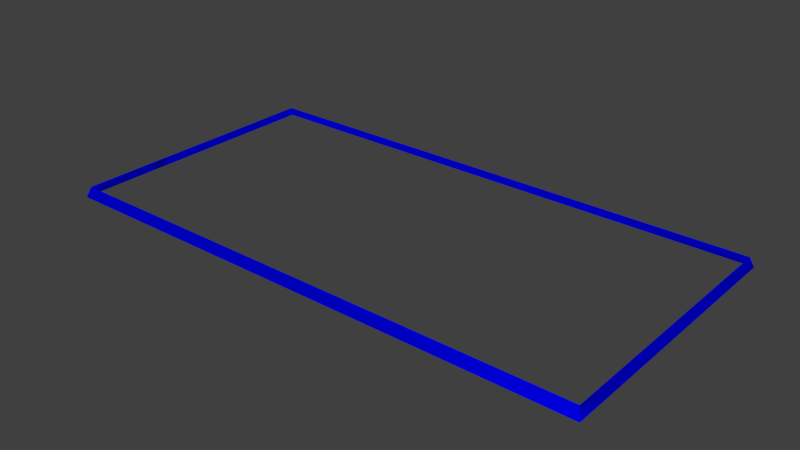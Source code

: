 # Source: cityblocks_zoom.blend  (saved by Blender 2.74.0; exported with 4.5.12 LTS)
import bpy
from mathutils import Matrix  # noqa: F401  (used for matrix-valued properties, if any)

bpy.ops.wm.read_factory_settings(use_empty=True)
scene = bpy.context.scene
scene.name = 'Scene'

# ---- collections
col_collection_1 = bpy.data.collections.new('Collection 1'); scene.collection.children.link(col_collection_1)

# ---- materials (node trees are filled in below, after node groups)
mat_material__27 = bpy.data.materials.new('Material #27')
mat_material__27.alpha_threshold = 0.0
mat_material__27.use_transparent_shadow = False
mat_material__27.diffuse_color = (0.0, 0.0, 0.7647, 1.0)
mat_material__27.specular_color = (0.0, 0.0, 0.0)
mat_material__27.roughness = 0.5

# ---- material node trees

# ---- world
world_world = bpy.data.worlds.new('World'); scene.world = world_world
world_world.color = (0.05088, 0.05088, 0.05088)
world_world.use_sun_shadow = False
world_world.sun_shadow_jitter_overblur = 0.0
world_world.cycles.sampling_method = 'MANUAL'
world_world.cycles.sample_map_resolution = 256

# ---- meshes
me_untitled = bpy.data.meshes.new('Untitled')
me_untitled.from_pydata([(-2.87e+05, -1.465e+05, -5445.0), (2.889e+05, -1.47e+05, -5445.0), (-2.87e+05, 1.459e+05, -5445.0), (2.889e+05, 1.459e+05, -5445.0), (2.889e+05, 2.803e+04, -5445.0), (-2.87e+05, 3.082e+04, -5445.0), (-2.87e+05, 1.56e+04, -5445.0), (2.889e+05, 1.382e+04, -5445.0), (2.889e+05, 8.127e+04, -5445.0), (-2.87e+05, 8.852e+04, -5445.0), (-2.148e+05, -1.465e+05, -5445.0), (-2.079e+05, 1.459e+05, -5445.0), (2.889e+05, 7.07e+04, -5445.0), (-2.87e+05, 7.795e+04, -5445.0), (-2.87e+05, -6.786e+04, -5445.0), (-9.879e+04, 1.459e+05, -5445.0), (-8.74e+04, 1.459e+05, -5445.0), (-3.23e+04, -1.465e+05, -5445.0), (-3.624e+04, 1.459e+05, -5445.0), (1.193e+05, -1.466e+05, -5445.0), (-2.129e+04, 1.459e+05, -5445.0), (2.88e+04, 1.459e+05, -5445.0), (4.013e+04, 1.459e+05, -5445.0), (1.192e+05, 1.459e+05, -5445.0), (1.348e+05, 1.459e+05, -5445.0), (-2.043e+05, -1.465e+05, -5445.0), (-1.974e+05, 1.459e+05, -5445.0), (-1.369e+05, -1.465e+05, -5445.0), (-1.368e+05, -1.423e+05, 5457.0), (-1.205e+05, -1.465e+05, -5445.0), (2.889e+05, -1.003e+05, -5445.0), (2.889e+05, -8.923e+04, -5445.0), (-2.87e+05, -4.144e+04, -5445.0), (-2.87e+05, -5.819e+04, -5250.0), (-2.87e+05, -5.777e+04, -5445.0), (-1.676e+05, 1.459e+05, -5445.0), (-1.791e+05, 1.459e+05, -5445.0), (2.889e+05, -1.47e+05, -5445.0), (-2.833e+05, 8.852e+04, 5457.0), (2.851e+05, 8.127e+04, 5457.0), (2.851e+05, 7.07e+04, 5457.0), (-9.879e+04, 1.414e+05, 5457.0), (-8.74e+04, 1.414e+05, 5457.0), (-3.624e+04, 1.414e+05, 5457.0), (-2.129e+04, 1.414e+05, 5457.0), (2.88e+04, 1.414e+05, 5457.0), (1.348e+05, 1.414e+05, 5457.0), (-1.791e+05, 1.414e+05, 5457.0), (2.851e+05, -8.927e+04, 5457.0), (2.851e+05, -1.003e+05, 5457.0), (-2.833e+05, -1.423e+05, 5457.0), (-2.148e+05, -1.423e+05, 5457.0), (-2.043e+05, -1.423e+05, 5457.0), (-2.833e+05, -6.786e+04, 5457.0), (-3.23e+04, -1.423e+05, 5457.0), (1.193e+05, -1.423e+05, 5457.0), (-1.206e+05, -1.423e+05, 5457.0), (-2.833e+05, -5.777e+04, 5457.0), (2.851e+05, -1.423e+05, 5457.0), (-2.833e+05, -5.844e+04, 5457.0), (2.851e+05, -1.423e+05, 5457.0), (-2.833e+05, 1.414e+05, 5457.0), (2.851e+05, 1.414e+05, 5457.0), (-2.832e+05, 3.082e+04, 5457.0), (2.851e+05, 2.803e+04, 5457.0), (2.851e+05, 1.382e+04, 5457.0), (-2.833e+05, 1.56e+04, 5457.0), (-2.079e+05, 1.414e+05, 5457.0), (-2.832e+05, 7.795e+04, 5457.0), (4.013e+04, 1.414e+05, 5457.0), (1.192e+05, 1.414e+05, 5457.0), (-1.676e+05, 1.414e+05, 5457.0), (-1.974e+05, 1.414e+05, 5457.0), (-2.833e+05, -4.274e+04, 5457.0)], [], [(0, 10, 51, 50), (3, 24, 46, 62), (2, 9, 38, 61), (12, 40, 64, 4), (6, 66, 63, 5), (4, 64, 65, 7), (32, 73, 66, 6), (13, 68, 38, 9), (3, 62, 39, 8), (25, 52, 51, 10), (2, 61, 67, 11), (8, 39, 40, 12), (5, 63, 68, 13), (60, 1, 30, 49), (0, 50, 53, 14), (11, 67, 72, 26), (15, 41, 42, 16), (16, 42, 43, 18), (19, 55, 54, 17), (18, 43, 44, 20), (19, 37, 58, 55), (20, 44, 45, 21), (21, 45, 69, 22), (22, 69, 70, 23), (23, 70, 46, 24), (72, 47, 36, 26), (25, 27, 28, 52), (28, 27, 29, 56, 52), (17, 54, 56, 29), (31, 7, 65, 48), (48, 49, 30, 31), (33, 59, 73, 32), (53, 57, 34, 14), (41, 15, 35, 71), (71, 35, 36, 47)])
me_untitled.polygons.foreach_set('use_smooth', [True] * 35)
_k = set([(0, 50), (2, 61), (3, 62)])
me_untitled.attributes.new('sharp_edge', 'BOOLEAN', 'EDGE').data.foreach_set('value', [ (min(e.vertices), max(e.vertices)) in _k for e in me_untitled.edges])
_uv = me_untitled.uv_layers.new(name='UVChannel_1')
_uv.uv.foreach_set('vector', [0.01, 0.05456, 0.1165, 0.05456, 0.1165, 0.07403, 0.01, 0.07403, 0.01, 0.03228, 0.2594, 0.03228, 0.2594, 0.05175, 0.01, 0.05175, 0.5908, 0.05456, 0.6867, 0.05456, 0.6867, 0.07403, 0.5908, 0.07403, 0.3901, 0.09914, 0.3901, 0.1186, 0.3139, 0.1186, 0.3139, 0.09914, 0.8169, 0.05456, 0.8169, 0.07403, 0.7897, 0.07403, 0.7897, 0.05456, 0.3139, 0.09914, 0.3139, 0.1186, 0.2886, 0.1186, 0.2886, 0.09914, 0.9187, 0.05456, 0.921, 0.07403, 0.8169, 0.07403, 0.8169, 0.05456, 0.7055, 0.05456, 0.7055, 0.07403, 0.6867, 0.07403, 0.6867, 0.05456, 0.5178, 0.09914, 0.5178, 0.1186, 0.409, 0.1186, 0.409, 0.09914, 0.1351, 0.05456, 0.1351, 0.07403, 0.1165, 0.07403, 0.1165, 0.05456, 0.99, 0.03228, 0.99, 0.05175, 0.8712, 0.05175, 0.8712, 0.03228, 0.409, 0.09914, 0.409, 0.1186, 0.3901, 0.1186, 0.3901, 0.09914, 0.7897, 0.05456, 0.7897, 0.07403, 0.7055, 0.07403, 0.7055, 0.05456, 0.01, 0.1186, 0.01, 0.09914, 0.08479, 0.09914, 0.08483, 0.1186, 0.6683, 0.07684, 0.6683, 0.09631, 0.6077, 0.09631, 0.6077, 0.07684, 0.8712, 0.03228, 0.8712, 0.05175, 0.8525, 0.05175, 0.8525, 0.03228, 0.6764, 0.03228, 0.6764, 0.05175, 0.6561, 0.05175, 0.6561, 0.03228, 0.6561, 0.03228, 0.6561, 0.05175, 0.5647, 0.05175, 0.5647, 0.03228, 0.467, 0.05456, 0.467, 0.07403, 0.4423, 0.07403, 0.4423, 0.05456, 0.5647, 0.03228, 0.5647, 0.05175, 0.538, 0.05175, 0.538, 0.03228, 6.572e-05, 6.614e-05, 0.9999, 6.572e-05, 0.9999, 0.1556, 6.593e-05, 0.1556, 0.538, 0.03228, 0.538, 0.05175, 0.4486, 0.05175, 0.4486, 0.03228, 0.4486, 0.03228, 0.4486, 0.05175, 0.4283, 0.05175, 0.4283, 0.03228, 0.4283, 0.03228, 0.4283, 0.05175, 0.2871, 0.05175, 0.2871, 0.03228, 0.2871, 0.03228, 0.2871, 0.05175, 0.2594, 0.05175, 0.2594, 0.03228, 0.8525, 0.05175, 0.8198, 0.05175, 0.8198, 0.03228, 0.8525, 0.03228, 0.1351, 0.05456, 0.2555, 0.05456, 0.2556, 0.07403, 0.1351, 0.07403, 0.2556, 0.07403, 0.2555, 0.05456, 0.2848, 0.05456, 0.2847, 0.07403, 0.1351, 0.07403, 0.4423, 0.05456, 0.4423, 0.07403, 0.2847, 0.07403, 0.2848, 0.05456, 0.1045, 0.09914, 0.2886, 0.09914, 0.2886, 0.1186, 0.1045, 0.1186, 0.1045, 0.1186, 0.08483, 0.1186, 0.08479, 0.09914, 0.1045, 0.09914, 0.9486, 0.05491, 0.9491, 0.07403, 0.921, 0.07403, 0.9187, 0.05456, 0.6077, 0.09631, 0.5897, 0.09631, 0.5897, 0.07684, 0.6077, 0.07684, 0.6764, 0.05175, 0.6764, 0.03228, 0.7993, 0.03228, 0.7992, 0.05175, 0.7992, 0.05175, 0.7993, 0.03228, 0.8198, 0.03228, 0.8198, 0.05175])
me_untitled.materials.append(mat_material__27)
me_untitled.use_remesh_preserve_volume = False
me_untitled.use_remesh_preserve_attributes = False
me_untitled.use_mirror_vertex_groups = False
me_untitled.update()
me_untitled.normals_split_custom_set([tuple(v) for v in zip(*[iter([-0.2741, -0.9489, 0.1564, 0.07061, -0.9975, 0.006459, 1.738e-05, -1.0, -1.496e-05, 0.2031, -0.9764, 0.07344, 0.2854, 0.9433, 0.1695, -0.07458, 0.9972, 0.006662, 3.721e-05, 1.0, 0.0002336, -0.2103, 0.9745, 0.07888, -0.9483, 0.2982, 0.1083, -0.9977, -0.06708, 0.008489, -1.0, -0.002431, 0.002049, -0.9791, -0.1991, 0.04067, 1.0, -1.606e-05, -1.085e-05, 1.0, 1.606e-05, -1.082e-05, 1.0, 1.606e-05, -1.076e-05, 1.0, -1.606e-05, -1.073e-05, -1.0, 0.001682, 0.002655, -1.0, 0.001425, 0.001574, -1.0, 0.001698, 0.007316, -1.0, 0.001527, 0.007098, 1.0, -1.606e-05, -1.073e-05, 1.0, 1.606e-05, -1.076e-05, 1.0, 1.606e-05, -1.082e-05, 1.0, -1.606e-05, -1.082e-05, -1.0, -0.0002581, 0.000616, -0.8932, 0.329, 0.3067, -1.0, 0.001425, 0.001574, -1.0, 0.001682, 0.002655, -1.0, -0.002441, 0.006858, -1.0, -0.002563, 0.007179, -1.0, -0.002431, 0.002049, -0.9977, -0.06708, 0.008489, 0.9492, 0.2885, 0.1256, 0.977, -0.2112, 0.02922, 0.9942, 0.1061, 0.01625, 1.0, -1.606e-05, -1.085e-05, -1.738e-05, -1.0, -1.535e-05, 1.738e-05, -1.0, -1.526e-05, 1.738e-05, -1.0, -1.496e-05, 0.07061, -0.9975, 0.006459, -0.2943, 0.9424, 0.159, 0.1983, 0.9752, 0.09783, -0.1313, 0.9911, 0.02154, 1.876e-05, 1.0, -2e-05, 1.0, -1.606e-05, -1.085e-05, 0.9942, 0.1061, 0.01625, 1.0, 1.606e-05, -1.082e-05, 1.0, -1.606e-05, -1.085e-05, -1.0, 0.001527, 0.007098, -1.0, 0.001698, 0.007316, -1.0, -0.002563, 0.007179, -1.0, -0.002441, 0.006858, 0.9795, 0.1963, 0.04508, 0.9471, -0.2964, 0.1234, 0.9978, 0.06623, 0.006226, 1.0, 1.606e-05, -1.076e-05, -0.9532, -0.2764, 0.1227, -0.9784, 0.2037, 0.03592, -0.9942, -0.1062, 0.01682, -0.9984, -0.0566, 0.004696, 1.876e-05, 1.0, -2e-05, -0.1313, 0.9911, 0.02154, 1.87e-05, 1.0, -1.889e-05, 1.874e-05, 1.0, -1.91e-05, 1.836e-05, 1.0, -1.884e-05, 1.829e-05, 1.0, -1.901e-05, 1.825e-05, 1.0, -1.985e-05, 1.828e-05, 1.0, -1.982e-05, 1.828e-05, 1.0, -1.982e-05, 1.825e-05, 1.0, -1.985e-05, -1.828e-05, 1.0, -2.009e-05, 1.828e-05, 1.0, -2.012e-05, -0.0008815, -0.9999, 0.01471, 0.1807, -0.9818, 0.05888, -0.0001822, -1.0, 0.002099, -0.000248, -1.0, 0.002515, 1.828e-05, 1.0, -2.012e-05, -1.828e-05, 1.0, -2.009e-05, -1.828e-05, 1.0, -1.982e-05, 1.828e-05, 1.0, -1.979e-05, -0.0008815, -0.9999, 0.01471, 0.6122, -0.7454, 0.2637, 0.04555, -0.8413, 0.5387, 0.1807, -0.9818, 0.05888, 1.828e-05, 1.0, -1.979e-05, -1.828e-05, 1.0, -1.982e-05, -1.828e-05, 1.0, -1.955e-05, 1.828e-05, 1.0, -1.952e-05, 1.828e-05, 1.0, -1.952e-05, -1.828e-05, 1.0, -1.955e-05, -1.828e-05, 1.0, -1.985e-05, 1.828e-05, 1.0, -1.982e-05, 1.828e-05, 1.0, -1.982e-05, -1.828e-05, 1.0, -1.985e-05, -1.828e-05, 1.0, -2.033e-05, -1.826e-05, 1.0, -0.0002601, -1.826e-05, 1.0, -0.0002601, -1.828e-05, 1.0, -2.033e-05, 3.721e-05, 1.0, 0.0002336, -0.07458, 0.9972, 0.006662, 1.87e-05, 1.0, -1.889e-05, 1.835e-05, 1.0, -1.872e-05, -1.826e-05, 1.0, -1.901e-05, 1.874e-05, 1.0, -1.91e-05, -1.738e-05, -1.0, -1.535e-05, -1.685e-05, -1.0, -1.112e-05, 1.778e-05, -1.0, -1.177e-05, 1.738e-05, -1.0, -1.526e-05, 1.778e-05, -1.0, -1.177e-05, -1.685e-05, -1.0, -1.112e-05, 1.779e-05, -1.0, -1.109e-05, -1.688e-05, -1.0, -1.162e-05, 1.738e-05, -1.0, -1.526e-05, -0.000248, -1.0, 0.002515, -0.0001822, -1.0, 0.002099, -1.688e-05, -1.0, -1.162e-05, 1.779e-05, -1.0, -1.109e-05, 1.0, -1.606e-05, -1.076e-05, 1.0, -1.606e-05, -1.082e-05, 1.0, 1.606e-05, -1.082e-05, 1.0, 1.606e-05, -1.079e-05, 1.0, 1.606e-05, -1.079e-05, 1.0, 1.606e-05, -1.076e-05, 0.9978, 0.06623, 0.006226, 1.0, -1.606e-05, -1.076e-05, -0.881, -0.199, 0.4292, -0.9616, -0.1064, 0.2529, -0.8932, 0.329, 0.3067, -1.0, -0.0002581, 0.000616, -0.9942, -0.1062, 0.01682, -0.9812, 0.1326, 0.1401, -0.9799, 0.005238, 0.1996, -0.9984, -0.0566, 0.004696, 1.829e-05, 1.0, -1.901e-05, 1.836e-05, 1.0, -1.884e-05, -1.771e-05, 1.0, -1.848e-05, 1.858e-05, 1.0, -1.863e-05, 1.858e-05, 1.0, -1.863e-05, -1.771e-05, 1.0, -1.848e-05, -1.826e-05, 1.0, -1.901e-05, 1.835e-05, 1.0, -1.872e-05])] * 3)])

# ---- objects
ob_cityedges_zoom = bpy.data.objects.new('cityEdges_zoom', me_untitled)

# ---- transforms, parenting, visibility, modifiers, constraints
ob_cityedges_zoom.location = (-0.9422, 0.4592, -2.856)
ob_cityedges_zoom.rotation_euler = (-1.629e-07, 0.0, 0.0)
ob_cityedges_zoom.scale = (0.001, 0.001, 0.001)
ob_cityedges_zoom.color = (0.8, 0.8, 0.8, 1.0)
ob_cityedges_zoom.lineart.crease_threshold = 0.0

# ---- collection membership
col_collection_1.objects.link(ob_cityedges_zoom)

# ---- scene / render settings (as saved in the file)
scene.frame_start = 1; scene.frame_end = 250; scene.frame_set(1)
scene.render.engine = 'BLENDER_EEVEE_NEXT'
scene.render.resolution_percentage = 50
scene.render.fps = 30
scene.render.dither_intensity = 0.0
scene.cycles.use_denoising = False
scene.cycles.samples = 10
scene.cycles.sampling_pattern = 'TABULATED_SOBOL'
scene.cycles.light_sampling_threshold = 0.0
scene.cycles.use_adaptive_sampling = False
scene.cycles.use_light_tree = False
scene.cycles.blur_glossy = 0.0
scene.cycles.pixel_filter_type = 'GAUSSIAN'
scene.cycles.sample_clamp_indirect = 0.0
scene.view_settings.view_transform = 'Standard'
bpy.context.view_layer.update()

# ---- added for rendering (the .blend has no active camera and no usable light): camera, sun
cam_auto = bpy.data.cameras.new('AutoCamera')
cam_auto.lens = 50.0
cam_auto.sensor_width = 36.0
cam_auto.clip_end = 10493.7
ob_auto_camera = bpy.data.objects.new('AutoCamera', cam_auto)
scene.collection.objects.link(ob_auto_camera)
ob_auto_camera.location = (597.945, -717.62, 475.495)
ob_auto_camera.rotation_euler = (1.09748, -7.21219e-08, 0.694738)
scene.camera = ob_auto_camera
light_auto_sun = bpy.data.lights.new('AutoSun', 'SUN')
light_auto_sun.energy = 3.0
light_auto_sun.angle = 0.0523599
ob_auto_sun = bpy.data.objects.new('AutoSun', light_auto_sun)
scene.collection.objects.link(ob_auto_sun)
ob_auto_sun.rotation_euler = (0.872665, 0.174533, 0.523599)
bpy.context.view_layer.update()
